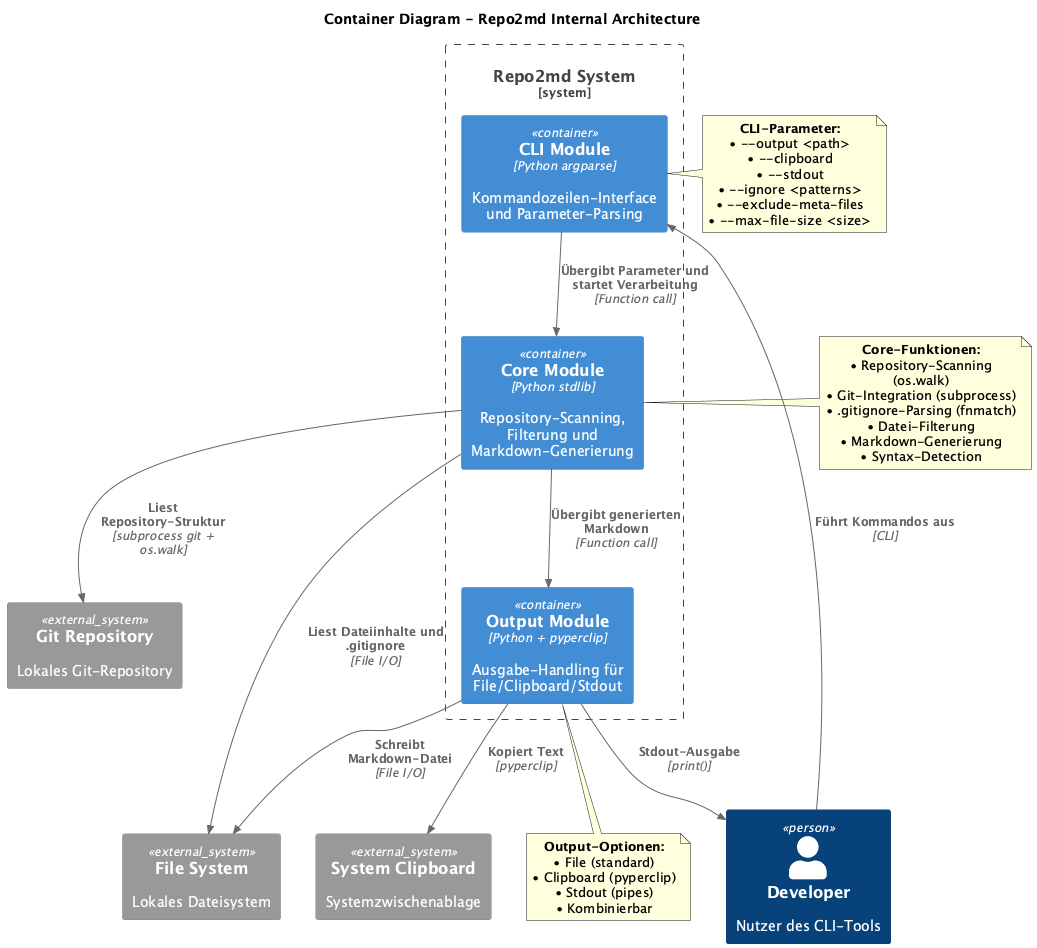

The diagram above was rendered by PlantUML. Its source (embedded in the PNG):
@startuml C4_Level2_repo2md
!include https://raw.githubusercontent.com/plantuml-stdlib/C4-PlantUML/master/C4_Container.puml

title Container Diagram - Repo2md Internal Architecture

Person(developer, "Developer", "Nutzer des CLI-Tools")

System_Boundary(repoToMd, "Repo2md System") {
    Container(cli, "CLI Module", "Python argparse", "Kommandozeilen-Interface und Parameter-Parsing")
    Container(core, "Core Module", "Python stdlib", "Repository-Scanning, Filterung und Markdown-Generierung")
    Container(output, "Output Module", "Python + pyperclip", "Ausgabe-Handling für File/Clipboard/Stdout")
}

System_Ext(gitRepo, "Git Repository", "Lokales Git-Repository")
System_Ext(fileSystem, "File System", "Lokales Dateisystem")
System_Ext(clipboard, "System Clipboard", "Systemzwischenablage")

' User interactions
Rel(developer, cli, "Führt Kommandos aus", "CLI")

' Internal component relationships
Rel(cli, core, "Übergibt Parameter und startet Verarbeitung", "Function call")
Rel(core, output, "Übergibt generierten Markdown", "Function call")

' External system interactions
Rel(core, gitRepo, "Liest Repository-Struktur", "subprocess git + os.walk")
Rel(core, fileSystem, "Liest Dateiinhalte und .gitignore", "File I/O")
Rel(output, fileSystem, "Schreibt Markdown-Datei", "File I/O")
Rel(output, clipboard, "Kopiert Text", "pyperclip")
Rel(output, developer, "Stdout-Ausgabe", "print()")

note right of core
  **Core-Funktionen:**
  • Repository-Scanning (os.walk)
  • Git-Integration (subprocess)
  • .gitignore-Parsing (fnmatch)
  • Datei-Filterung
  • Markdown-Generierung
  • Syntax-Detection
end note

note left of cli
  **CLI-Parameter:**
  • --output <path>
  • --clipboard
  • --stdout
  • --ignore <patterns>
  • --exclude-meta-files
  • --max-file-size <size>
end note

note bottom of output
  **Output-Optionen:**
  • File (standard)
  • Clipboard (pyperclip)
  • Stdout (pipes)
  • Kombinierbar
end note

@enduml